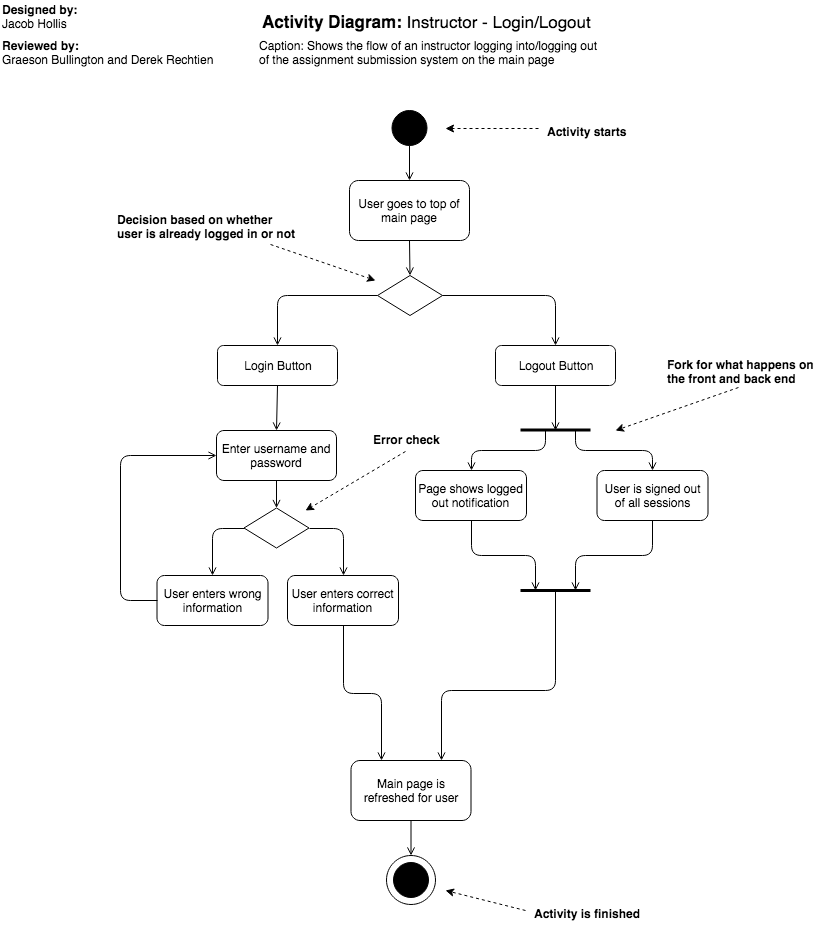

The diagram above was exported from draw.io. Its source (the exported page's mxGraphModel, read from the mxfile embedded in the PNG):
<mxGraphModel dx="932" dy="592" grid="1" gridSize="10" guides="1" tooltips="1" connect="1" arrows="1" fold="1" page="1" pageScale="1" pageWidth="850" pageHeight="1100" math="0" shadow="0">
  <root>
    <mxCell id="0" />
    <mxCell id="1" parent="0" />
    <mxCell id="I1iqNC1kkN6O58B1PNrs-177" value="" style="ellipse;whiteSpace=wrap;html=1;aspect=fixed;align=center;fillColor=#FFFFFF;" vertex="1" parent="1">
      <mxGeometry x="401" y="865" width="49" height="49" as="geometry" />
    </mxCell>
    <mxCell id="-Zf46943IxYh8HA-0eve-31" value="&lt;b&gt;Activity Diagram: &lt;/b&gt;Instructor - Login/Logout" style="text;html=1;resizable=0;points=[];autosize=1;align=center;verticalAlign=top;spacingTop=-4;fontSize=17;" parent="1" vertex="1">
      <mxGeometry x="271.5" y="20" width="340" height="20" as="geometry" />
    </mxCell>
    <mxCell id="I1iqNC1kkN6O58B1PNrs-2" value="&lt;div&gt;&lt;b&gt;Designed by: &lt;/b&gt;&lt;br&gt;&lt;/div&gt;&lt;div&gt;Jacob Hollis&lt;br&gt;&lt;/div&gt;" style="text;html=1;resizable=0;points=[];autosize=1;align=left;verticalAlign=top;spacingTop=-4;" vertex="1" parent="1">
      <mxGeometry x="15" y="10" width="90" height="30" as="geometry" />
    </mxCell>
    <mxCell id="I1iqNC1kkN6O58B1PNrs-4" value="&lt;div&gt;&lt;b&gt;Reviewed by: &lt;/b&gt;&lt;br&gt;&lt;/div&gt;&lt;div&gt;Graeson Bullington and Derek Rechtien&lt;/div&gt;" style="text;html=1;resizable=0;points=[];autosize=1;align=left;verticalAlign=top;spacingTop=-4;" vertex="1" parent="1">
      <mxGeometry x="15" y="46" width="230" height="30" as="geometry" />
    </mxCell>
    <mxCell id="I1iqNC1kkN6O58B1PNrs-138" value="&lt;div&gt;Caption: Shows the flow of an instructor logging into/logging out&lt;/div&gt;&lt;div&gt; of the assignment submission system on the main page&lt;br&gt;&lt;/div&gt;" style="text;html=1;resizable=0;points=[];autosize=1;align=left;verticalAlign=top;spacingTop=-4;" vertex="1" parent="1">
      <mxGeometry x="272" y="46" width="350" height="30" as="geometry" />
    </mxCell>
    <mxCell id="I1iqNC1kkN6O58B1PNrs-140" value="" style="ellipse;whiteSpace=wrap;html=1;aspect=fixed;align=center;fillColor=#000000;" vertex="1" parent="1">
      <mxGeometry x="406.5" y="120" width="35" height="35" as="geometry" />
    </mxCell>
    <mxCell id="I1iqNC1kkN6O58B1PNrs-143" value="User goes to top of main page" style="rounded=1;whiteSpace=wrap;html=1;fillColor=#FFFFFF;align=center;" vertex="1" parent="1">
      <mxGeometry x="364" y="190" width="120" height="60" as="geometry" />
    </mxCell>
    <mxCell id="I1iqNC1kkN6O58B1PNrs-144" value="Login Button" style="rounded=1;whiteSpace=wrap;html=1;fillColor=#FFFFFF;align=center;" vertex="1" parent="1">
      <mxGeometry x="232" y="355" width="120" height="40" as="geometry" />
    </mxCell>
    <mxCell id="I1iqNC1kkN6O58B1PNrs-145" value="Logout Button" style="rounded=1;whiteSpace=wrap;html=1;fillColor=#FFFFFF;align=center;" vertex="1" parent="1">
      <mxGeometry x="510" y="355" width="120" height="40" as="geometry" />
    </mxCell>
    <mxCell id="I1iqNC1kkN6O58B1PNrs-146" value="" style="rhombus;whiteSpace=wrap;html=1;fillColor=#FFFFFF;align=center;" vertex="1" parent="1">
      <mxGeometry x="392" y="285" width="65" height="40" as="geometry" />
    </mxCell>
    <mxCell id="I1iqNC1kkN6O58B1PNrs-148" value="" style="endArrow=open;html=1;entryX=0.5;entryY=0;entryDx=0;entryDy=0;exitX=0.5;exitY=1;exitDx=0;exitDy=0;endFill=0;" edge="1" parent="1" source="I1iqNC1kkN6O58B1PNrs-143" target="I1iqNC1kkN6O58B1PNrs-146">
      <mxGeometry width="50" height="50" relative="1" as="geometry">
        <mxPoint x="170" y="310" as="sourcePoint" />
        <mxPoint x="220" y="260" as="targetPoint" />
      </mxGeometry>
    </mxCell>
    <mxCell id="I1iqNC1kkN6O58B1PNrs-149" value="" style="endArrow=open;html=1;entryX=0.5;entryY=0;entryDx=0;entryDy=0;exitX=0;exitY=0.5;exitDx=0;exitDy=0;endFill=0;edgeStyle=orthogonalEdgeStyle;" edge="1" parent="1" source="I1iqNC1kkN6O58B1PNrs-146" target="I1iqNC1kkN6O58B1PNrs-144">
      <mxGeometry width="50" height="50" relative="1" as="geometry">
        <mxPoint x="434" y="260" as="sourcePoint" />
        <mxPoint x="434.5" y="295" as="targetPoint" />
      </mxGeometry>
    </mxCell>
    <mxCell id="I1iqNC1kkN6O58B1PNrs-150" value="" style="endArrow=open;html=1;entryX=0.5;entryY=0;entryDx=0;entryDy=0;exitX=1;exitY=0.5;exitDx=0;exitDy=0;endFill=0;edgeStyle=orthogonalEdgeStyle;" edge="1" parent="1" source="I1iqNC1kkN6O58B1PNrs-146" target="I1iqNC1kkN6O58B1PNrs-145">
      <mxGeometry width="50" height="50" relative="1" as="geometry">
        <mxPoint x="402" y="315" as="sourcePoint" />
        <mxPoint x="358" y="365" as="targetPoint" />
      </mxGeometry>
    </mxCell>
    <mxCell id="I1iqNC1kkN6O58B1PNrs-151" value="Enter username and password" style="rounded=1;whiteSpace=wrap;html=1;fillColor=#FFFFFF;align=center;" vertex="1" parent="1">
      <mxGeometry x="231" y="440" width="120" height="50" as="geometry" />
    </mxCell>
    <mxCell id="I1iqNC1kkN6O58B1PNrs-152" value="" style="endArrow=open;html=1;entryX=0.5;entryY=0;entryDx=0;entryDy=0;exitX=0.5;exitY=1;exitDx=0;exitDy=0;endFill=0;" edge="1" parent="1" source="I1iqNC1kkN6O58B1PNrs-144" target="I1iqNC1kkN6O58B1PNrs-151">
      <mxGeometry width="50" height="50" relative="1" as="geometry">
        <mxPoint x="378.5" y="260" as="sourcePoint" />
        <mxPoint x="379" y="295" as="targetPoint" />
      </mxGeometry>
    </mxCell>
    <mxCell id="I1iqNC1kkN6O58B1PNrs-153" value="User enters correct information" style="rounded=1;whiteSpace=wrap;html=1;fillColor=#FFFFFF;align=center;" vertex="1" parent="1">
      <mxGeometry x="302" y="585" width="111" height="50" as="geometry" />
    </mxCell>
    <mxCell id="I1iqNC1kkN6O58B1PNrs-154" value="User enters wrong information" style="rounded=1;whiteSpace=wrap;html=1;fillColor=#FFFFFF;align=center;" vertex="1" parent="1">
      <mxGeometry x="171.5" y="585" width="111" height="50" as="geometry" />
    </mxCell>
    <mxCell id="I1iqNC1kkN6O58B1PNrs-155" value="" style="endArrow=open;html=1;exitX=0;exitY=0.5;exitDx=0;exitDy=0;endFill=0;edgeStyle=orthogonalEdgeStyle;entryX=0;entryY=0.5;entryDx=0;entryDy=0;" edge="1" parent="1" source="I1iqNC1kkN6O58B1PNrs-154" target="I1iqNC1kkN6O58B1PNrs-151">
      <mxGeometry width="50" height="50" relative="1" as="geometry">
        <mxPoint x="346.5" y="315" as="sourcePoint" />
        <mxPoint x="124.5" y="560" as="targetPoint" />
        <Array as="points">
          <mxPoint x="134.5" y="610" />
          <mxPoint x="134.5" y="465" />
        </Array>
      </mxGeometry>
    </mxCell>
    <mxCell id="I1iqNC1kkN6O58B1PNrs-156" value="" style="rhombus;whiteSpace=wrap;html=1;fillColor=#FFFFFF;align=center;" vertex="1" parent="1">
      <mxGeometry x="258.5" y="517.5" width="65" height="40" as="geometry" />
    </mxCell>
    <mxCell id="I1iqNC1kkN6O58B1PNrs-157" value="" style="endArrow=open;html=1;entryX=0.5;entryY=0;entryDx=0;entryDy=0;exitX=0.5;exitY=1;exitDx=0;exitDy=0;endFill=0;" edge="1" parent="1" source="I1iqNC1kkN6O58B1PNrs-151" target="I1iqNC1kkN6O58B1PNrs-156">
      <mxGeometry width="50" height="50" relative="1" as="geometry">
        <mxPoint x="378.5" y="260" as="sourcePoint" />
        <mxPoint x="379" y="295" as="targetPoint" />
      </mxGeometry>
    </mxCell>
    <mxCell id="I1iqNC1kkN6O58B1PNrs-158" value="" style="endArrow=open;html=1;entryX=0.5;entryY=0;entryDx=0;entryDy=0;exitX=0;exitY=0.5;exitDx=0;exitDy=0;endFill=0;edgeStyle=orthogonalEdgeStyle;" edge="1" parent="1" source="I1iqNC1kkN6O58B1PNrs-156" target="I1iqNC1kkN6O58B1PNrs-154">
      <mxGeometry width="50" height="50" relative="1" as="geometry">
        <mxPoint x="346.5" y="315" as="sourcePoint" />
        <mxPoint x="302.5" y="365" as="targetPoint" />
      </mxGeometry>
    </mxCell>
    <mxCell id="I1iqNC1kkN6O58B1PNrs-159" value="" style="endArrow=open;html=1;entryX=0.5;entryY=0;entryDx=0;entryDy=0;exitX=1;exitY=0.5;exitDx=0;exitDy=0;endFill=0;edgeStyle=orthogonalEdgeStyle;" edge="1" parent="1" source="I1iqNC1kkN6O58B1PNrs-156" target="I1iqNC1kkN6O58B1PNrs-153">
      <mxGeometry width="50" height="50" relative="1" as="geometry">
        <mxPoint x="268.5" y="548" as="sourcePoint" />
        <mxPoint x="237.5" y="595" as="targetPoint" />
      </mxGeometry>
    </mxCell>
    <mxCell id="I1iqNC1kkN6O58B1PNrs-160" value="" style="endArrow=open;html=1;entryX=0.5;entryY=0;entryDx=0;entryDy=0;exitX=0.5;exitY=1;exitDx=0;exitDy=0;endFill=0;" edge="1" parent="1" source="I1iqNC1kkN6O58B1PNrs-140" target="I1iqNC1kkN6O58B1PNrs-143">
      <mxGeometry width="50" height="50" relative="1" as="geometry">
        <mxPoint x="434" y="260" as="sourcePoint" />
        <mxPoint x="434.5" y="295" as="targetPoint" />
      </mxGeometry>
    </mxCell>
    <mxCell id="I1iqNC1kkN6O58B1PNrs-162" value="" style="endArrow=none;html=1;endSize=20;startSize=20;strokeWidth=3;" edge="1" parent="1">
      <mxGeometry width="50" height="50" relative="1" as="geometry">
        <mxPoint x="535" y="439.5" as="sourcePoint" />
        <mxPoint x="605" y="439.5" as="targetPoint" />
      </mxGeometry>
    </mxCell>
    <mxCell id="I1iqNC1kkN6O58B1PNrs-163" value="" style="endArrow=open;html=1;exitX=0.5;exitY=1;exitDx=0;exitDy=0;endFill=0;" edge="1" parent="1" source="I1iqNC1kkN6O58B1PNrs-145">
      <mxGeometry width="50" height="50" relative="1" as="geometry">
        <mxPoint x="434" y="260" as="sourcePoint" />
        <mxPoint x="570" y="440" as="targetPoint" />
      </mxGeometry>
    </mxCell>
    <mxCell id="I1iqNC1kkN6O58B1PNrs-164" value="Page shows logged out notification" style="rounded=1;whiteSpace=wrap;html=1;fillColor=#FFFFFF;align=center;" vertex="1" parent="1">
      <mxGeometry x="430" y="480" width="111" height="50" as="geometry" />
    </mxCell>
    <mxCell id="I1iqNC1kkN6O58B1PNrs-167" value="" style="endArrow=none;html=1;entryX=0.5;entryY=0;entryDx=0;entryDy=0;endFill=0;edgeStyle=orthogonalEdgeStyle;exitX=0.5;exitY=0;exitDx=0;exitDy=0;startArrow=open;startFill=0;" edge="1" parent="1" source="I1iqNC1kkN6O58B1PNrs-164">
      <mxGeometry width="50" height="50" relative="1" as="geometry">
        <mxPoint x="397" y="470" as="sourcePoint" />
        <mxPoint x="560" y="440" as="targetPoint" />
      </mxGeometry>
    </mxCell>
    <mxCell id="I1iqNC1kkN6O58B1PNrs-168" value="User is signed out of all sessions" style="rounded=1;whiteSpace=wrap;html=1;fillColor=#FFFFFF;align=center;" vertex="1" parent="1">
      <mxGeometry x="611.5" y="480" width="111" height="50" as="geometry" />
    </mxCell>
    <mxCell id="I1iqNC1kkN6O58B1PNrs-169" value="" style="endArrow=none;html=1;endFill=0;edgeStyle=orthogonalEdgeStyle;exitX=0.5;exitY=0;exitDx=0;exitDy=0;startArrow=open;startFill=0;" edge="1" parent="1" source="I1iqNC1kkN6O58B1PNrs-168">
      <mxGeometry width="50" height="50" relative="1" as="geometry">
        <mxPoint x="496" y="490" as="sourcePoint" />
        <mxPoint x="590" y="440" as="targetPoint" />
      </mxGeometry>
    </mxCell>
    <mxCell id="I1iqNC1kkN6O58B1PNrs-170" value="" style="endArrow=none;html=1;endSize=20;startSize=20;strokeWidth=3;" edge="1" parent="1">
      <mxGeometry width="50" height="50" relative="1" as="geometry">
        <mxPoint x="535" y="600" as="sourcePoint" />
        <mxPoint x="605" y="600" as="targetPoint" />
      </mxGeometry>
    </mxCell>
    <mxCell id="I1iqNC1kkN6O58B1PNrs-171" value="" style="endArrow=open;html=1;exitX=0.5;exitY=1;exitDx=0;exitDy=0;endFill=0;edgeStyle=orthogonalEdgeStyle;" edge="1" parent="1" source="I1iqNC1kkN6O58B1PNrs-164">
      <mxGeometry width="50" height="50" relative="1" as="geometry">
        <mxPoint x="650" y="538" as="sourcePoint" />
        <mxPoint x="550" y="600" as="targetPoint" />
      </mxGeometry>
    </mxCell>
    <mxCell id="I1iqNC1kkN6O58B1PNrs-172" value="" style="endArrow=open;html=1;exitX=0.5;exitY=1;exitDx=0;exitDy=0;endFill=0;edgeStyle=orthogonalEdgeStyle;" edge="1" parent="1" source="I1iqNC1kkN6O58B1PNrs-168">
      <mxGeometry width="50" height="50" relative="1" as="geometry">
        <mxPoint x="635" y="550" as="sourcePoint" />
        <mxPoint x="590" y="600" as="targetPoint" />
      </mxGeometry>
    </mxCell>
    <mxCell id="I1iqNC1kkN6O58B1PNrs-173" value="Main page is refreshed for user" style="rounded=1;whiteSpace=wrap;html=1;fillColor=#FFFFFF;align=center;" vertex="1" parent="1">
      <mxGeometry x="365.5" y="770" width="120" height="60" as="geometry" />
    </mxCell>
    <mxCell id="I1iqNC1kkN6O58B1PNrs-174" value="" style="endArrow=open;html=1;entryX=0.25;entryY=0;entryDx=0;entryDy=0;exitX=0.5;exitY=1;exitDx=0;exitDy=0;endFill=0;edgeStyle=orthogonalEdgeStyle;" edge="1" parent="1" source="I1iqNC1kkN6O58B1PNrs-153" target="I1iqNC1kkN6O58B1PNrs-173">
      <mxGeometry width="50" height="50" relative="1" as="geometry">
        <mxPoint x="334" y="548" as="sourcePoint" />
        <mxPoint x="368" y="595" as="targetPoint" />
      </mxGeometry>
    </mxCell>
    <mxCell id="I1iqNC1kkN6O58B1PNrs-175" value="" style="endArrow=open;html=1;entryX=0.75;entryY=0;entryDx=0;entryDy=0;endFill=0;edgeStyle=orthogonalEdgeStyle;" edge="1" parent="1" target="I1iqNC1kkN6O58B1PNrs-173">
      <mxGeometry width="50" height="50" relative="1" as="geometry">
        <mxPoint x="570" y="600" as="sourcePoint" />
        <mxPoint x="436" y="780" as="targetPoint" />
        <Array as="points">
          <mxPoint x="570" y="700" />
          <mxPoint x="456" y="700" />
        </Array>
      </mxGeometry>
    </mxCell>
    <mxCell id="I1iqNC1kkN6O58B1PNrs-176" value="" style="ellipse;whiteSpace=wrap;html=1;aspect=fixed;align=center;fillColor=#000000;" vertex="1" parent="1">
      <mxGeometry x="408" y="872" width="35" height="35" as="geometry" />
    </mxCell>
    <mxCell id="I1iqNC1kkN6O58B1PNrs-178" value="" style="endArrow=open;html=1;entryX=0.5;entryY=0;entryDx=0;entryDy=0;exitX=0.5;exitY=1;exitDx=0;exitDy=0;endFill=0;" edge="1" parent="1" source="I1iqNC1kkN6O58B1PNrs-173" target="I1iqNC1kkN6O58B1PNrs-177">
      <mxGeometry width="50" height="50" relative="1" as="geometry">
        <mxPoint x="301" y="500" as="sourcePoint" />
        <mxPoint x="301" y="527.5" as="targetPoint" />
      </mxGeometry>
    </mxCell>
    <mxCell id="I1iqNC1kkN6O58B1PNrs-179" value="" style="endArrow=classic;html=1;strokeWidth=1;dashed=1;exitX=0.816;exitY=1.133;exitDx=0;exitDy=0;exitPerimeter=0;" edge="1" parent="1" source="I1iqNC1kkN6O58B1PNrs-180">
      <mxGeometry width="50" height="50" relative="1" as="geometry">
        <mxPoint x="240" y="250" as="sourcePoint" />
        <mxPoint x="390" y="290" as="targetPoint" />
      </mxGeometry>
    </mxCell>
    <mxCell id="I1iqNC1kkN6O58B1PNrs-180" value="&lt;div&gt;&lt;b&gt;Decision based on whether &lt;br&gt;&lt;/b&gt;&lt;/div&gt;&lt;div&gt;&lt;b&gt;user is already logged in or not&lt;/b&gt;&lt;/div&gt;" style="text;html=1;resizable=0;points=[];autosize=1;align=left;verticalAlign=top;spacingTop=-4;" vertex="1" parent="1">
      <mxGeometry x="130" y="220" width="190" height="30" as="geometry" />
    </mxCell>
    <mxCell id="I1iqNC1kkN6O58B1PNrs-182" value="&lt;b&gt;Error check&lt;/b&gt;" style="text;html=1;resizable=0;points=[];autosize=1;align=left;verticalAlign=top;spacingTop=-4;" vertex="1" parent="1">
      <mxGeometry x="385.5" y="440" width="80" height="20" as="geometry" />
    </mxCell>
    <mxCell id="I1iqNC1kkN6O58B1PNrs-183" value="" style="endArrow=classic;html=1;strokeWidth=1;dashed=1;exitX=0.431;exitY=1.05;exitDx=0;exitDy=0;exitPerimeter=0;" edge="1" parent="1" source="I1iqNC1kkN6O58B1PNrs-182">
      <mxGeometry width="50" height="50" relative="1" as="geometry">
        <mxPoint x="390" y="490" as="sourcePoint" />
        <mxPoint x="320" y="520" as="targetPoint" />
      </mxGeometry>
    </mxCell>
    <mxCell id="I1iqNC1kkN6O58B1PNrs-184" value="&lt;div&gt;&lt;b&gt;Fork for what happens on&lt;/b&gt;&lt;/div&gt;&lt;div&gt;&lt;b&gt;the front and back end&lt;br&gt;&lt;/b&gt;&lt;/div&gt;" style="text;html=1;resizable=0;points=[];autosize=1;align=left;verticalAlign=top;spacingTop=-4;" vertex="1" parent="1">
      <mxGeometry x="680" y="365" width="160" height="30" as="geometry" />
    </mxCell>
    <mxCell id="I1iqNC1kkN6O58B1PNrs-185" value="" style="endArrow=classic;html=1;strokeWidth=1;dashed=1;exitX=0.456;exitY=1.067;exitDx=0;exitDy=0;exitPerimeter=0;" edge="1" parent="1" source="I1iqNC1kkN6O58B1PNrs-184">
      <mxGeometry width="50" height="50" relative="1" as="geometry">
        <mxPoint x="670" y="430" as="sourcePoint" />
        <mxPoint x="630" y="440" as="targetPoint" />
      </mxGeometry>
    </mxCell>
    <mxCell id="I1iqNC1kkN6O58B1PNrs-187" value="&lt;b&gt;Activity is finished&lt;/b&gt;" style="text;html=1;resizable=0;points=[];autosize=1;align=left;verticalAlign=top;spacingTop=-4;" vertex="1" parent="1">
      <mxGeometry x="547" y="914" width="120" height="20" as="geometry" />
    </mxCell>
    <mxCell id="I1iqNC1kkN6O58B1PNrs-188" value="" style="endArrow=classic;html=1;strokeWidth=1;dashed=1;" edge="1" parent="1">
      <mxGeometry width="50" height="50" relative="1" as="geometry">
        <mxPoint x="540" y="920" as="sourcePoint" />
        <mxPoint x="460" y="900" as="targetPoint" />
      </mxGeometry>
    </mxCell>
    <mxCell id="I1iqNC1kkN6O58B1PNrs-189" value="&lt;b&gt;Activity starts&lt;br&gt;&lt;/b&gt;" style="text;html=1;resizable=0;points=[];autosize=1;align=left;verticalAlign=top;spacingTop=-4;" vertex="1" parent="1">
      <mxGeometry x="560" y="132" width="90" height="20" as="geometry" />
    </mxCell>
    <mxCell id="I1iqNC1kkN6O58B1PNrs-190" value="" style="endArrow=classic;html=1;strokeWidth=1;dashed=1;" edge="1" parent="1">
      <mxGeometry width="50" height="50" relative="1" as="geometry">
        <mxPoint x="553" y="138" as="sourcePoint" />
        <mxPoint x="460" y="138" as="targetPoint" />
      </mxGeometry>
    </mxCell>
  </root>
</mxGraphModel>